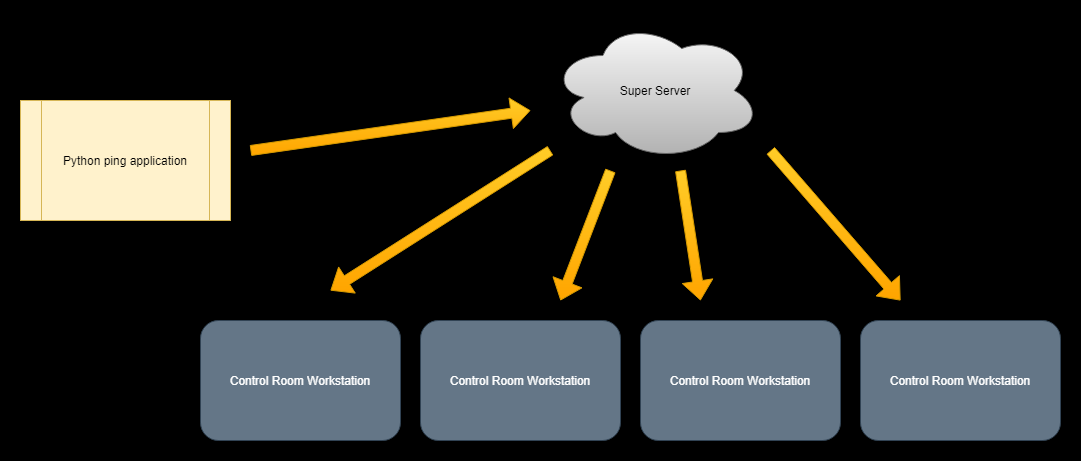

The diagram above was exported from draw.io. Its source (the exported page's mxGraphModel, read from the mxfile embedded in the PNG):
<mxGraphModel dx="1422" dy="794" grid="0" gridSize="10" guides="1" tooltips="1" connect="1" arrows="1" fold="1" page="1" pageScale="1" pageWidth="3300" pageHeight="4681" background="#000000" math="0" shadow="0">
  <root>
    <mxCell id="0" />
    <mxCell id="1" parent="0" />
    <mxCell id="Q2YwMx-HcLnks8uEF6nn-1" value="Python ping application" style="shape=process;whiteSpace=wrap;html=1;backgroundOutline=1;fillColor=#fff2cc;strokeColor=#d6b656;" vertex="1" parent="1">
      <mxGeometry x="80" y="120" width="210" height="120" as="geometry" />
    </mxCell>
    <mxCell id="Q2YwMx-HcLnks8uEF6nn-2" value="Super Server" style="ellipse;shape=cloud;whiteSpace=wrap;html=1;fillColor=#f5f5f5;strokeColor=#666666;gradientColor=#b3b3b3;" vertex="1" parent="1">
      <mxGeometry x="610" y="40" width="210" height="140" as="geometry" />
    </mxCell>
    <mxCell id="Q2YwMx-HcLnks8uEF6nn-3" value="" style="shape=flexArrow;endArrow=classic;html=1;fillColor=#ffcd28;strokeColor=#d79b00;gradientColor=#ffa500;" edge="1" parent="1">
      <mxGeometry width="50" height="50" relative="1" as="geometry">
        <mxPoint x="310" y="170" as="sourcePoint" />
        <mxPoint x="590" y="130" as="targetPoint" />
      </mxGeometry>
    </mxCell>
    <mxCell id="Q2YwMx-HcLnks8uEF6nn-4" value="Control Room Workstation" style="rounded=1;whiteSpace=wrap;html=1;fillColor=#647687;strokeColor=#314354;fontColor=#ffffff;" vertex="1" parent="1">
      <mxGeometry x="480" y="340" width="200" height="120" as="geometry" />
    </mxCell>
    <mxCell id="Q2YwMx-HcLnks8uEF6nn-5" value="Control Room Workstation" style="rounded=1;whiteSpace=wrap;html=1;fillColor=#647687;strokeColor=#314354;fontColor=#ffffff;" vertex="1" parent="1">
      <mxGeometry x="700" y="340" width="200" height="120" as="geometry" />
    </mxCell>
    <mxCell id="Q2YwMx-HcLnks8uEF6nn-6" value="Control Room Workstation" style="rounded=1;whiteSpace=wrap;html=1;fillColor=#647687;strokeColor=#314354;fontColor=#ffffff;" vertex="1" parent="1">
      <mxGeometry x="920" y="340" width="200" height="120" as="geometry" />
    </mxCell>
    <mxCell id="Q2YwMx-HcLnks8uEF6nn-7" value="Control Room Workstation" style="rounded=1;whiteSpace=wrap;html=1;fillColor=#647687;strokeColor=#314354;fontColor=#ffffff;" vertex="1" parent="1">
      <mxGeometry x="260" y="340" width="200" height="120" as="geometry" />
    </mxCell>
    <mxCell id="Q2YwMx-HcLnks8uEF6nn-8" value="" style="shape=flexArrow;endArrow=classic;html=1;fillColor=#ffcd28;strokeColor=#d79b00;gradientColor=#ffa500;" edge="1" parent="1">
      <mxGeometry width="50" height="50" relative="1" as="geometry">
        <mxPoint x="610" y="170" as="sourcePoint" />
        <mxPoint x="390" y="310" as="targetPoint" />
      </mxGeometry>
    </mxCell>
    <mxCell id="Q2YwMx-HcLnks8uEF6nn-9" value="" style="shape=flexArrow;endArrow=classic;html=1;fillColor=#ffcd28;strokeColor=#d79b00;gradientColor=#ffa500;" edge="1" parent="1">
      <mxGeometry width="50" height="50" relative="1" as="geometry">
        <mxPoint x="670" y="190" as="sourcePoint" />
        <mxPoint x="620" y="320" as="targetPoint" />
      </mxGeometry>
    </mxCell>
    <mxCell id="Q2YwMx-HcLnks8uEF6nn-10" value="" style="shape=flexArrow;endArrow=classic;html=1;fillColor=#ffcd28;strokeColor=#d79b00;gradientColor=#ffa500;" edge="1" parent="1">
      <mxGeometry width="50" height="50" relative="1" as="geometry">
        <mxPoint x="740" y="190" as="sourcePoint" />
        <mxPoint x="760" y="320" as="targetPoint" />
      </mxGeometry>
    </mxCell>
    <mxCell id="Q2YwMx-HcLnks8uEF6nn-11" value="" style="shape=flexArrow;endArrow=classic;html=1;fillColor=#ffcd28;strokeColor=#d79b00;gradientColor=#ffa500;" edge="1" parent="1">
      <mxGeometry width="50" height="50" relative="1" as="geometry">
        <mxPoint x="830" y="170" as="sourcePoint" />
        <mxPoint x="960" y="320" as="targetPoint" />
      </mxGeometry>
    </mxCell>
  </root>
</mxGraphModel>